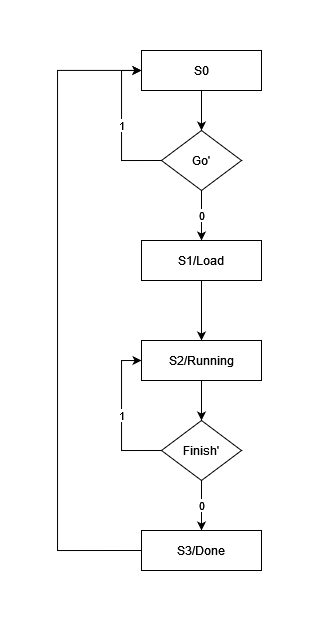

The diagram above was exported from draw.io. Its source (the exported page's mxGraphModel, read from the mxfile embedded in the PNG):
<mxGraphModel dx="691" dy="301" grid="1" gridSize="10" guides="1" tooltips="1" connect="1" arrows="1" fold="1" page="1" pageScale="1" pageWidth="827" pageHeight="1169" math="0" shadow="0">
  <root>
    <mxCell id="0" />
    <mxCell id="1" parent="0" />
    <mxCell id="nojsxmZCfF4slyRMp86S-20" style="edgeStyle=orthogonalEdgeStyle;rounded=0;orthogonalLoop=1;jettySize=auto;html=1;exitX=0.5;exitY=1;exitDx=0;exitDy=0;entryX=0.5;entryY=0;entryDx=0;entryDy=0;" edge="1" parent="1" source="nojsxmZCfF4slyRMp86S-1" target="nojsxmZCfF4slyRMp86S-3">
      <mxGeometry relative="1" as="geometry" />
    </mxCell>
    <mxCell id="nojsxmZCfF4slyRMp86S-1" value="S0" style="rounded=0;whiteSpace=wrap;html=1;" vertex="1" parent="1">
      <mxGeometry x="354" y="20" width="120" height="40" as="geometry" />
    </mxCell>
    <mxCell id="nojsxmZCfF4slyRMp86S-11" style="edgeStyle=orthogonalEdgeStyle;rounded=0;orthogonalLoop=1;jettySize=auto;html=1;exitX=0.5;exitY=1;exitDx=0;exitDy=0;entryX=0.5;entryY=0;entryDx=0;entryDy=0;" edge="1" parent="1" source="nojsxmZCfF4slyRMp86S-2" target="nojsxmZCfF4slyRMp86S-10">
      <mxGeometry relative="1" as="geometry" />
    </mxCell>
    <mxCell id="nojsxmZCfF4slyRMp86S-2" value="S1/Load" style="rounded=0;whiteSpace=wrap;html=1;" vertex="1" parent="1">
      <mxGeometry x="354" y="210" width="120" height="40" as="geometry" />
    </mxCell>
    <mxCell id="nojsxmZCfF4slyRMp86S-4" value="1" style="edgeStyle=orthogonalEdgeStyle;rounded=0;orthogonalLoop=1;jettySize=auto;html=1;exitX=0;exitY=0.5;exitDx=0;exitDy=0;entryX=0;entryY=0.5;entryDx=0;entryDy=0;" edge="1" parent="1" source="nojsxmZCfF4slyRMp86S-3" target="nojsxmZCfF4slyRMp86S-1">
      <mxGeometry relative="1" as="geometry" />
    </mxCell>
    <mxCell id="nojsxmZCfF4slyRMp86S-5" value="0" style="edgeStyle=orthogonalEdgeStyle;rounded=0;orthogonalLoop=1;jettySize=auto;html=1;exitX=0.5;exitY=1;exitDx=0;exitDy=0;entryX=0.5;entryY=0;entryDx=0;entryDy=0;" edge="1" parent="1" source="nojsxmZCfF4slyRMp86S-3" target="nojsxmZCfF4slyRMp86S-2">
      <mxGeometry relative="1" as="geometry" />
    </mxCell>
    <mxCell id="nojsxmZCfF4slyRMp86S-3" value="Go'" style="rhombus;whiteSpace=wrap;html=1;" vertex="1" parent="1">
      <mxGeometry x="374" y="100" width="80" height="60" as="geometry" />
    </mxCell>
    <mxCell id="nojsxmZCfF4slyRMp86S-12" value="&lt;div&gt;1&lt;br&gt;&lt;/div&gt;" style="edgeStyle=orthogonalEdgeStyle;rounded=0;orthogonalLoop=1;jettySize=auto;html=1;exitX=0;exitY=0.5;exitDx=0;exitDy=0;entryX=0;entryY=0.5;entryDx=0;entryDy=0;" edge="1" parent="1" source="nojsxmZCfF4slyRMp86S-9" target="nojsxmZCfF4slyRMp86S-10">
      <mxGeometry relative="1" as="geometry" />
    </mxCell>
    <mxCell id="nojsxmZCfF4slyRMp86S-16" value="&lt;div&gt;0&lt;/div&gt;" style="edgeStyle=orthogonalEdgeStyle;rounded=0;orthogonalLoop=1;jettySize=auto;html=1;exitX=0.5;exitY=1;exitDx=0;exitDy=0;entryX=0.5;entryY=0;entryDx=0;entryDy=0;" edge="1" parent="1" source="nojsxmZCfF4slyRMp86S-9" target="nojsxmZCfF4slyRMp86S-15">
      <mxGeometry relative="1" as="geometry" />
    </mxCell>
    <mxCell id="nojsxmZCfF4slyRMp86S-9" value="Finish'" style="rhombus;whiteSpace=wrap;html=1;" vertex="1" parent="1">
      <mxGeometry x="374" y="390" width="80" height="60" as="geometry" />
    </mxCell>
    <mxCell id="nojsxmZCfF4slyRMp86S-21" style="edgeStyle=orthogonalEdgeStyle;rounded=0;orthogonalLoop=1;jettySize=auto;html=1;exitX=0.5;exitY=1;exitDx=0;exitDy=0;entryX=0.5;entryY=0;entryDx=0;entryDy=0;" edge="1" parent="1" source="nojsxmZCfF4slyRMp86S-10" target="nojsxmZCfF4slyRMp86S-9">
      <mxGeometry relative="1" as="geometry" />
    </mxCell>
    <mxCell id="nojsxmZCfF4slyRMp86S-10" value="S2/Running" style="rounded=0;whiteSpace=wrap;html=1;" vertex="1" parent="1">
      <mxGeometry x="354" y="310" width="120" height="40" as="geometry" />
    </mxCell>
    <mxCell id="nojsxmZCfF4slyRMp86S-19" style="edgeStyle=orthogonalEdgeStyle;rounded=0;orthogonalLoop=1;jettySize=auto;html=1;exitX=0;exitY=0.5;exitDx=0;exitDy=0;entryX=-0.002;entryY=0.498;entryDx=0;entryDy=0;entryPerimeter=0;" edge="1" parent="1" source="nojsxmZCfF4slyRMp86S-15" target="nojsxmZCfF4slyRMp86S-1">
      <mxGeometry relative="1" as="geometry">
        <mxPoint x="350" y="60" as="targetPoint" />
        <Array as="points">
          <mxPoint x="270" y="520" />
          <mxPoint x="270" y="40" />
        </Array>
      </mxGeometry>
    </mxCell>
    <mxCell id="nojsxmZCfF4slyRMp86S-15" value="S3/Done" style="rounded=0;whiteSpace=wrap;html=1;" vertex="1" parent="1">
      <mxGeometry x="354" y="500" width="120" height="40" as="geometry" />
    </mxCell>
  </root>
</mxGraphModel>